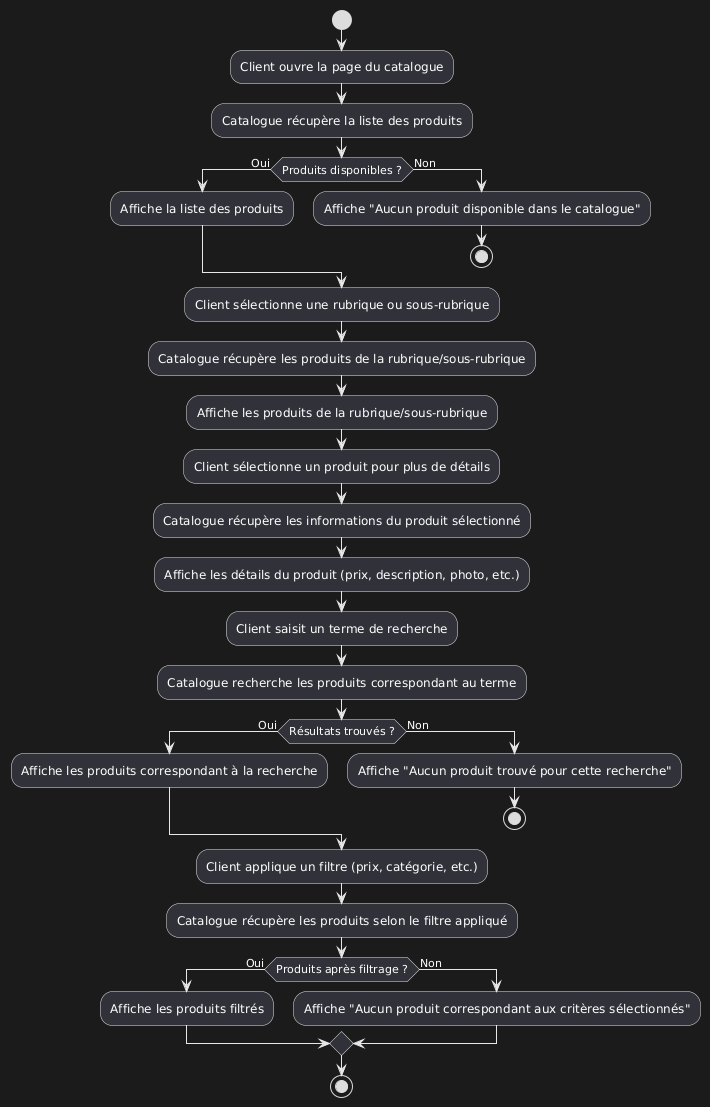

The diagram above was rendered by PlantUML. Its source (embedded in the PNG):
@startuml
start

:Client ouvre la page du catalogue;
:Catalogue récupère la liste des produits;
if (Produits disponibles ?) then (Oui)
    :Affiche la liste des produits;
else (Non)
    :Affiche "Aucun produit disponible dans le catalogue";
    stop
endif

:Client sélectionne une rubrique ou sous-rubrique;
:Catalogue récupère les produits de la rubrique/sous-rubrique;
:Affiche les produits de la rubrique/sous-rubrique;

:Client sélectionne un produit pour plus de détails;
:Catalogue récupère les informations du produit sélectionné;
:Affiche les détails du produit (prix, description, photo, etc.);

:Client saisit un terme de recherche;
:Catalogue recherche les produits correspondant au terme;
if (Résultats trouvés ?) then (Oui)
    :Affiche les produits correspondant à la recherche;
else (Non)
    :Affiche "Aucun produit trouvé pour cette recherche";
    stop
endif

:Client applique un filtre (prix, catégorie, etc.);
:Catalogue récupère les produits selon le filtre appliqué;
if (Produits après filtrage ?) then (Oui)
    :Affiche les produits filtrés;
else (Non)
    :Affiche "Aucun produit correspondant aux critères sélectionnés";
endif

stop
@enduml